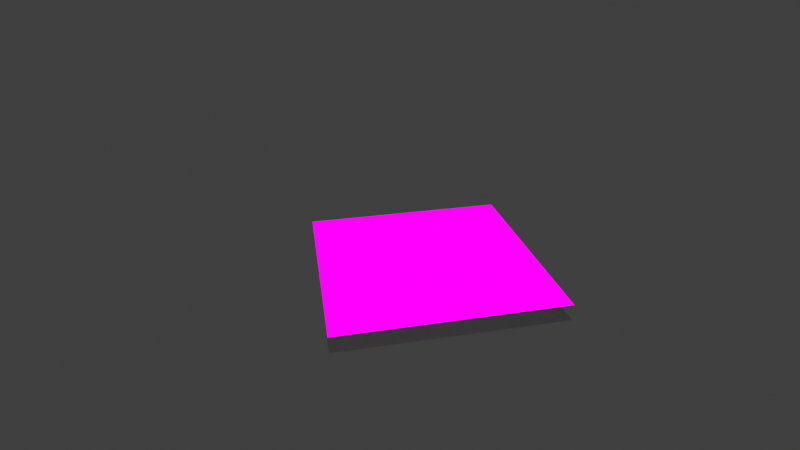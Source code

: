 # Source: 04_xr.blend  (saved by Blender 3.6.13; exported with 4.5.12 LTS)
import bpy
from mathutils import Matrix  # noqa: F401  (used for matrix-valued properties, if any)

bpy.ops.wm.read_factory_settings(use_empty=True)
scene = bpy.context.scene
scene.name = 'Scene'
col_mushroom01_collection = bpy.data.collections.new('Mushroom01_Collection')  # instanced only; not linked into the scene
col_mushroom02_collection = bpy.data.collections.new('Mushroom02_Collection')  # instanced only; not linked into the scene
col_mushroom03_collection = bpy.data.collections.new('Mushroom03_Collection')  # instanced only; not linked into the scene
col_littlemushrooms_collection = bpy.data.collections.new('LittleMushrooms_Collection')  # instanced only; not linked into the scene
col_magicstones_collection = bpy.data.collections.new('MagicStones_Collection')  # instanced only; not linked into the scene

# ---- images (referenced by path relative to the original .blend; pixels are not part of the script)
import os
ASSET_DIR = os.environ.get("B2B_ASSET_DIR", "")  # directory of the original .blend (textures are referenced by path, not embedded)
HERE = os.path.dirname(os.path.abspath(__file__))  # packed textures are extracted next to this script under _unpacked/

def load_image(name, relpath, width, height, colorspace="sRGB"):
    """Load a texture the original file referenced (path relative to the .blend, or extracted next to this script)."""
    p = next((c for c in (os.path.join(HERE, relpath), os.path.join(ASSET_DIR, relpath)) if relpath and os.path.exists(c)), "")
    if p:
        img = bpy.data.images.load(p, check_existing=True)
        img.name = name
    else:  # same state as the original file: an image datablock whose file is absent (Cycles renders it pink)
        img = bpy.data.images.new(name, width, height)
        img.source = "FILE"
        img.filepath = "//" + (relpath or name)
    img.colorspace_settings.name = colorspace
    return img
img_sparkly_texture_png = load_image('sparkly_texture.png', 'textures/sparkly_texture.png', 1024, 1024, 'sRGB')

# ---- materials (node trees are filled in below, after node groups)
mat_occludermat = bpy.data.materials.new('OccluderMat')
mat_occludermat.use_transparency_overlap = False
mat_occludermat.show_transparent_back = False
mat_occludermat.use_transparent_shadow = False
mat_overlay = bpy.data.materials.new('Overlay')
mat_overlay.surface_render_method = 'BLENDED'
mat_overlay.blend_method = 'BLEND'
mat_overlay.use_transparency_overlap = False
mat_overlay.show_transparent_back = False
mat_overlay.use_backface_culling = True
mat_overlay.use_transparent_shadow = False
mat_desktop_plane = bpy.data.materials.new('Desktop Plane')
mat_desktop_plane.use_transparent_shadow = False

# ---- material node trees
mat_occludermat.use_nodes = True; mat_occludermat.node_tree.nodes.clear()
_N = mat_occludermat.node_tree.nodes; _L = mat_occludermat.node_tree.links
n0 = _N.new('ShaderNodeBsdfPrincipled'); n0.name = 'Principled BSDF'; n0.location = (10, 300)
n0.distribution = 'GGX'
n0.subsurface_method = 'RANDOM_WALK_SKIN'
n0.inputs[0].default_value = (0.0, 0.0, 0.0, 1.0)
n0.inputs[1].default_value = 0.55
n0.inputs[3].default_value = 1.45
n0.inputs[4].default_value = 0.7568
n0.inputs[27].default_value = (0.0, 0.0, 0.0, 1.0)
n0.inputs[28].default_value = 1.0
n1 = _N.new('ShaderNodeOutputMaterial'); n1.name = 'Material Output'; n1.location = (300, 300)
_L.new(n0.outputs[0], n1.inputs[0])
n1.is_active_output = True
mat_overlay.use_nodes = True; mat_overlay.node_tree.nodes.clear()
_N = mat_overlay.node_tree.nodes; _L = mat_overlay.node_tree.links
n0 = _N.new('ShaderNodeOutputMaterial'); n0.name = 'Material Output'; n0.location = (239, 240)
n1 = _N.new('ShaderNodeTexImage'); n1.name = 'Image Texture'; n1.location = (-356, 72)
n1.image = img_sparkly_texture_png
n2 = _N.new('ShaderNodeBsdfTransparent'); n2.name = 'Transparent BSDF'; n2.location = (-157, 203)
n3 = _N.new('ShaderNodeMixShader'); n3.name = 'Mix Shader'; n3.location = (18, 110)
_L.new(n1.outputs[0], n3.inputs[2])
_L.new(n2.outputs[0], n3.inputs[1])
_L.new(n3.outputs[0], n0.inputs[0])
_L.new(n1.outputs[1], n3.inputs[0])
n0.is_active_output = True
mat_desktop_plane.use_nodes = True; mat_desktop_plane.node_tree.nodes.clear()
_N = mat_desktop_plane.node_tree.nodes; _L = mat_desktop_plane.node_tree.links
n0 = _N.new('ShaderNodeBsdfPrincipled'); n0.name = 'Principled BSDF'; n0.location = (10, 300)
n0.distribution = 'GGX'
n0.subsurface_method = 'RANDOM_WALK_SKIN'
n0.inputs[3].default_value = 1.45
n0.inputs[4].default_value = 0.0
n0.inputs[27].default_value = (0.0, 0.0, 0.0, 1.0)
n0.inputs[28].default_value = 1.0
n1 = _N.new('ShaderNodeOutputMaterial'); n1.name = 'Material Output'; n1.location = (300, 300)
_L.new(n0.outputs[0], n1.inputs[0])
n1.is_active_output = True

# ---- world
world_world = bpy.data.worlds.new('World'); scene.world = world_world
world_world.use_nodes = True; world_world.node_tree.nodes.clear()
_N = world_world.node_tree.nodes; _L = world_world.node_tree.links
n0 = _N.new('ShaderNodeOutputWorld'); n0.name = 'World Output'; n0.location = (300, 300)
n1 = _N.new('ShaderNodeBackground'); n1.name = 'Background'; n1.location = (10, 300)
n1.inputs[0].default_value = (0.05088, 0.05088, 0.05088, 1.0)
_L.new(n1.outputs[0], n0.inputs[0])
n0.is_active_output = True
world_world.color = (0.05088, 0.05088, 0.05088)
world_world.use_sun_shadow = False
world_world.sun_shadow_jitter_overblur = 0.0

# ---- cameras
cam_camera = bpy.data.cameras.new('Camera')
cam_camera.clip_start = 0.05
cam_camera.lens = 25.0
cam_camera.ortho_scale = 7.314

# ---- meshes
me_plane = bpy.data.meshes.new('Plane')
me_plane.from_pydata([(-1.0, -1.0, 0.0), (1.0, -1.0, 0.0), (-1.0, 1.0, 0.0), (1.0, 1.0, 0.0), (-1.0, -1.0, 0.15), (1.0, -1.0, 0.15), (-1.0, 1.0, 0.15), (1.0, 1.0, 0.15)], [], [(0, 1, 3, 2), (4, 5, 7, 6)])
me_plane.polygons.foreach_set('material_index', [0, 1])
_uv = me_plane.uv_layers.new(name='UVMap')
_uv.uv.foreach_set('vector', [0.0, 0.0, 1.0, 0.0, 1.0, 1.0, 0.0, 1.0, 0.0, 0.0, 1.0, 0.0, 1.0, 1.0, 0.0, 1.0])
me_plane.materials.append(mat_occludermat)
me_plane.materials.append(mat_overlay)
me_plane.update()
me_sphere = bpy.data.meshes.new('Sphere')
me_sphere.from_pydata([], [], [])
_uv = me_sphere.uv_layers.new(name='UVMap')
_uv.uv.foreach_set('vector', [])
me_sphere.update()
me_plane_001 = bpy.data.meshes.new('Plane.001')
me_plane_001.from_pydata([(-1.0, -1.0, 0.0), (1.0, -1.0, 0.0), (-1.0, 1.0, 0.0), (1.0, 1.0, 0.0)], [], [(0, 1, 3, 2)])
_uv = me_plane_001.uv_layers.new(name='UVMap')
_uv.uv.foreach_set('vector', [0.0, 0.0, 1.0, 0.0, 1.0, 1.0, 0.0, 1.0])
me_plane_001.materials.append(mat_desktop_plane)
me_plane_001.update()

# ---- objects
ob_webxr = bpy.data.objects.new('WebXR', None)
ob_occlusionplane = bpy.data.objects.new('OcclusionPlane', me_plane)
ob_audio_instruments = bpy.data.objects.new('AUDIO_INSTRUMENTS', None)
ob_grid = bpy.data.objects.new('Grid', None)
ob_spawner_instruments = bpy.data.objects.new('Spawner Instruments', me_sphere)
ob_camera = bpy.data.objects.new('Camera', cam_camera)
ob_desktop_plane = bpy.data.objects.new('Desktop Plane', me_plane_001)
ob_mushroom01_collection = bpy.data.objects.new('Mushroom01_Collection', None)
ob_mushroom02_collection = bpy.data.objects.new('Mushroom02_Collection', None)
ob_mushroom03_collection = bpy.data.objects.new('Mushroom03_Collection', None)
ob_littlemushrooms_collection = bpy.data.objects.new('LittleMushrooms_Collection', None)
ob_magicstones_collection = bpy.data.objects.new('MagicStones_Collection', None)

# ---- transforms, parenting, visibility, modifiers, constraints
ob_webxr.location = (0.0, 0.0, 0.0)
ob_occlusionplane.parent = ob_webxr
ob_occlusionplane.location = (0.0, 0.0, 0.0)
ob_audio_instruments.parent = ob_webxr
ob_audio_instruments.location = (0.0, 0.0, 0.0)
ob_audio_instruments.empty_display_type = 'SPHERE'
ob_grid.parent = ob_webxr
ob_grid.location = (0.0, 0.0, 0.0)
ob_spawner_instruments.parent = ob_webxr
ob_spawner_instruments.location = (0.0, 0.0, 0.0)
ob_camera.location = (-4.394, 1.083, 2.782)
ob_camera.rotation_euler = (1.103, 0.01222, 4.517)
ob_camera.scale = (1.0, 1.0, 1.0)
ob_camera.lock_rotations_4d = False
ob_camera.empty_display_type = 'ARROWS'
ob_camera.color = (0.0, 0.0, 0.0, 0.0)
ob_camera.display_type = 'WIRE'
ob_camera.lineart.crease_threshold = 0.0
ob_desktop_plane.location = (0.0, 0.0, 0.0)
ob_desktop_plane.scale = (8.11, 8.11, 8.11)
ob_mushroom01_collection.location = (0.0, 0.0, 0.0)
ob_mushroom01_collection.instance_type = 'COLLECTION'
ob_mushroom02_collection.location = (5.447, 0.0, 0.0)
ob_mushroom02_collection.instance_type = 'COLLECTION'
ob_mushroom03_collection.location = (2.606, 0.0, 0.0)
ob_mushroom03_collection.instance_type = 'COLLECTION'
ob_littlemushrooms_collection.location = (-0.6606, -0.8844, 0.6423)
ob_littlemushrooms_collection.instance_type = 'COLLECTION'
ob_magicstones_collection.location = (0.0, 1.557, 0.0)
ob_magicstones_collection.instance_type = 'COLLECTION'
ob_mushroom01_collection.instance_collection = col_mushroom01_collection
ob_mushroom02_collection.instance_collection = col_mushroom02_collection
ob_mushroom03_collection.instance_collection = col_mushroom03_collection
ob_littlemushrooms_collection.instance_collection = col_littlemushrooms_collection
ob_magicstones_collection.instance_collection = col_magicstones_collection

# ---- collection membership
scene.collection.objects.link(ob_webxr)
scene.collection.objects.link(ob_occlusionplane)
scene.collection.objects.link(ob_audio_instruments)
scene.collection.objects.link(ob_grid)
scene.collection.objects.link(ob_spawner_instruments)
scene.collection.objects.link(ob_camera)
scene.collection.objects.link(ob_desktop_plane)
scene.collection.objects.link(ob_mushroom01_collection)
scene.collection.objects.link(ob_mushroom02_collection)
scene.collection.objects.link(ob_mushroom03_collection)
scene.collection.objects.link(ob_littlemushrooms_collection)
scene.collection.objects.link(ob_magicstones_collection)

# ---- scene / render settings (as saved in the file)
scene.camera = ob_camera
scene.frame_start = 1; scene.frame_end = 250; scene.frame_set(198)
scene.render.engine = 'BLENDER_EEVEE_NEXT'
scene.cycles.sampling_pattern = 'TABULATED_SOBOL'
scene.eevee.gtao_quality = 0.6259
scene.eevee.gtao_distance = 300.0
scene.eevee.fast_gi_quality = 0.6259
scene.view_settings.view_transform = 'Standard'
bpy.context.view_layer.update()

# ---- added for rendering (the .blend has no usable light): sun
light_auto_sun = bpy.data.lights.new('AutoSun', 'SUN')
light_auto_sun.energy = 3.0
light_auto_sun.angle = 0.0523599
ob_auto_sun = bpy.data.objects.new('AutoSun', light_auto_sun)
scene.collection.objects.link(ob_auto_sun)
ob_auto_sun.rotation_euler = (0.872665, 0.174533, 0.523599)
bpy.context.view_layer.update()
